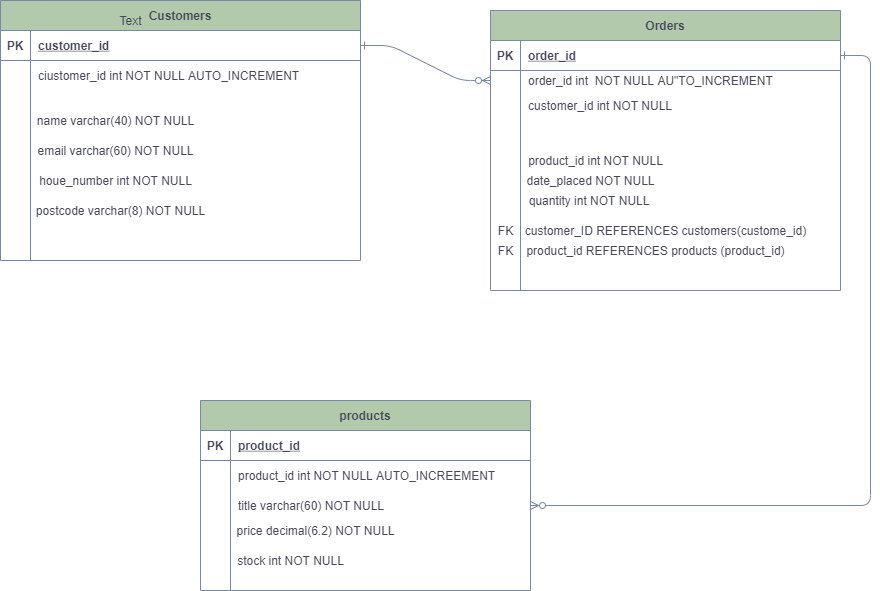

The diagram above was exported from draw.io. Its source (the exported page's mxGraphModel, read from the mxfile embedded in the PNG):
<mxGraphModel dx="1422" dy="766" grid="1" gridSize="10" guides="1" tooltips="1" connect="1" arrows="1" fold="1" page="1" pageScale="1" pageWidth="850" pageHeight="1100" math="0" shadow="0" extFonts="Permanent Marker^https://fonts.googleapis.com/css?family=Permanent+Marker">
  <root>
    <mxCell id="0" />
    <mxCell id="1" parent="0" />
    <mxCell id="C-vyLk0tnHw3VtMMgP7b-1" value="" style="edgeStyle=entityRelationEdgeStyle;endArrow=ERzeroToMany;startArrow=ERone;endFill=1;startFill=0;strokeColor=#788AA3;fontColor=#46495D;" parent="1" source="C-vyLk0tnHw3VtMMgP7b-24" target="C-vyLk0tnHw3VtMMgP7b-6" edge="1">
      <mxGeometry width="100" height="100" relative="1" as="geometry">
        <mxPoint x="340" y="720" as="sourcePoint" />
        <mxPoint x="440" y="620" as="targetPoint" />
      </mxGeometry>
    </mxCell>
    <mxCell id="C-vyLk0tnHw3VtMMgP7b-12" value="" style="edgeStyle=entityRelationEdgeStyle;endArrow=ERzeroToMany;startArrow=ERone;endFill=1;startFill=0;strokeColor=#788AA3;fontColor=#46495D;" parent="1" source="C-vyLk0tnHw3VtMMgP7b-3" target="C-vyLk0tnHw3VtMMgP7b-17" edge="1">
      <mxGeometry width="100" height="100" relative="1" as="geometry">
        <mxPoint x="400" y="180" as="sourcePoint" />
        <mxPoint x="460" y="205" as="targetPoint" />
      </mxGeometry>
    </mxCell>
    <mxCell id="C-vyLk0tnHw3VtMMgP7b-2" value="Orders" style="shape=table;startSize=30;container=1;collapsible=1;childLayout=tableLayout;fixedRows=1;rowLines=0;fontStyle=1;align=center;resizeLast=1;fillColor=#B2C9AB;strokeColor=#788AA3;fontColor=#46495D;" parent="1" vertex="1">
      <mxGeometry x="540" y="110" width="350" height="280" as="geometry" />
    </mxCell>
    <mxCell id="C-vyLk0tnHw3VtMMgP7b-3" value="" style="shape=partialRectangle;collapsible=0;dropTarget=0;pointerEvents=0;fillColor=none;points=[[0,0.5],[1,0.5]];portConstraint=eastwest;top=0;left=0;right=0;bottom=1;strokeColor=#788AA3;fontColor=#46495D;" parent="C-vyLk0tnHw3VtMMgP7b-2" vertex="1">
      <mxGeometry y="30" width="350" height="30" as="geometry" />
    </mxCell>
    <mxCell id="C-vyLk0tnHw3VtMMgP7b-4" value="PK" style="shape=partialRectangle;overflow=hidden;connectable=0;fillColor=none;top=0;left=0;bottom=0;right=0;fontStyle=1;strokeColor=#788AA3;fontColor=#46495D;" parent="C-vyLk0tnHw3VtMMgP7b-3" vertex="1">
      <mxGeometry width="30" height="30" as="geometry" />
    </mxCell>
    <mxCell id="C-vyLk0tnHw3VtMMgP7b-5" value="order_id" style="shape=partialRectangle;overflow=hidden;connectable=0;fillColor=none;top=0;left=0;bottom=0;right=0;align=left;spacingLeft=6;fontStyle=5;strokeColor=#788AA3;fontColor=#46495D;" parent="C-vyLk0tnHw3VtMMgP7b-3" vertex="1">
      <mxGeometry x="30" width="320" height="30" as="geometry" />
    </mxCell>
    <mxCell id="C-vyLk0tnHw3VtMMgP7b-6" value="" style="shape=partialRectangle;collapsible=0;dropTarget=0;pointerEvents=0;fillColor=none;points=[[0,0.5],[1,0.5]];portConstraint=eastwest;top=0;left=0;right=0;bottom=0;strokeColor=#788AA3;fontColor=#46495D;" parent="C-vyLk0tnHw3VtMMgP7b-2" vertex="1">
      <mxGeometry y="60" width="350" height="20" as="geometry" />
    </mxCell>
    <mxCell id="C-vyLk0tnHw3VtMMgP7b-7" value="" style="shape=partialRectangle;overflow=hidden;connectable=0;fillColor=none;top=0;left=0;bottom=0;right=0;strokeColor=#788AA3;fontColor=#46495D;" parent="C-vyLk0tnHw3VtMMgP7b-6" vertex="1">
      <mxGeometry width="30" height="20" as="geometry" />
    </mxCell>
    <mxCell id="C-vyLk0tnHw3VtMMgP7b-8" value="order_id int  NOT NULL AU&quot;TO_INCREMENT" style="shape=partialRectangle;overflow=hidden;connectable=0;fillColor=none;top=0;left=0;bottom=0;right=0;align=left;spacingLeft=6;strokeColor=#788AA3;fontColor=#46495D;" parent="C-vyLk0tnHw3VtMMgP7b-6" vertex="1">
      <mxGeometry x="30" width="320" height="20" as="geometry" />
    </mxCell>
    <mxCell id="C-vyLk0tnHw3VtMMgP7b-9" value="" style="shape=partialRectangle;collapsible=0;dropTarget=0;pointerEvents=0;fillColor=none;points=[[0,0.5],[1,0.5]];portConstraint=eastwest;top=0;left=0;right=0;bottom=0;strokeColor=#788AA3;fontColor=#46495D;" parent="C-vyLk0tnHw3VtMMgP7b-2" vertex="1">
      <mxGeometry y="80" width="350" height="30" as="geometry" />
    </mxCell>
    <mxCell id="C-vyLk0tnHw3VtMMgP7b-10" value="" style="shape=partialRectangle;overflow=hidden;connectable=0;fillColor=none;top=0;left=0;bottom=0;right=0;strokeColor=#788AA3;fontColor=#46495D;" parent="C-vyLk0tnHw3VtMMgP7b-9" vertex="1">
      <mxGeometry width="30" height="30" as="geometry" />
    </mxCell>
    <mxCell id="C-vyLk0tnHw3VtMMgP7b-11" value="customer_id int NOT NULL" style="shape=partialRectangle;overflow=hidden;connectable=0;fillColor=none;top=0;left=0;bottom=0;right=0;align=left;spacingLeft=6;strokeColor=#788AA3;fontColor=#46495D;" parent="C-vyLk0tnHw3VtMMgP7b-9" vertex="1">
      <mxGeometry x="30" width="320" height="30" as="geometry" />
    </mxCell>
    <mxCell id="C-vyLk0tnHw3VtMMgP7b-13" value="products" style="shape=table;startSize=30;container=1;collapsible=1;childLayout=tableLayout;fixedRows=1;rowLines=0;fontStyle=1;align=center;resizeLast=1;fillColor=#B2C9AB;strokeColor=#788AA3;fontColor=#46495D;" parent="1" vertex="1">
      <mxGeometry x="250" y="500" width="330" height="190" as="geometry" />
    </mxCell>
    <mxCell id="C-vyLk0tnHw3VtMMgP7b-14" value="" style="shape=partialRectangle;collapsible=0;dropTarget=0;pointerEvents=0;fillColor=none;points=[[0,0.5],[1,0.5]];portConstraint=eastwest;top=0;left=0;right=0;bottom=1;strokeColor=#788AA3;fontColor=#46495D;" parent="C-vyLk0tnHw3VtMMgP7b-13" vertex="1">
      <mxGeometry y="30" width="330" height="30" as="geometry" />
    </mxCell>
    <mxCell id="C-vyLk0tnHw3VtMMgP7b-15" value="PK" style="shape=partialRectangle;overflow=hidden;connectable=0;fillColor=none;top=0;left=0;bottom=0;right=0;fontStyle=1;strokeColor=#788AA3;fontColor=#46495D;" parent="C-vyLk0tnHw3VtMMgP7b-14" vertex="1">
      <mxGeometry width="30" height="30" as="geometry" />
    </mxCell>
    <mxCell id="C-vyLk0tnHw3VtMMgP7b-16" value="product_id" style="shape=partialRectangle;overflow=hidden;connectable=0;fillColor=none;top=0;left=0;bottom=0;right=0;align=left;spacingLeft=6;fontStyle=5;strokeColor=#788AA3;fontColor=#46495D;" parent="C-vyLk0tnHw3VtMMgP7b-14" vertex="1">
      <mxGeometry x="30" width="300" height="30" as="geometry" />
    </mxCell>
    <mxCell id="C-vyLk0tnHw3VtMMgP7b-20" value="" style="shape=partialRectangle;collapsible=0;dropTarget=0;pointerEvents=0;fillColor=none;points=[[0,0.5],[1,0.5]];portConstraint=eastwest;top=0;left=0;right=0;bottom=0;strokeColor=#788AA3;fontColor=#46495D;" parent="C-vyLk0tnHw3VtMMgP7b-13" vertex="1">
      <mxGeometry y="60" width="330" height="30" as="geometry" />
    </mxCell>
    <mxCell id="C-vyLk0tnHw3VtMMgP7b-21" value="" style="shape=partialRectangle;overflow=hidden;connectable=0;fillColor=none;top=0;left=0;bottom=0;right=0;strokeColor=#788AA3;fontColor=#46495D;" parent="C-vyLk0tnHw3VtMMgP7b-20" vertex="1">
      <mxGeometry width="30" height="30" as="geometry" />
    </mxCell>
    <mxCell id="C-vyLk0tnHw3VtMMgP7b-22" value="product_id int NOT NULL AUTO_INCREEMENT" style="shape=partialRectangle;overflow=hidden;connectable=0;fillColor=none;top=0;left=0;bottom=0;right=0;align=left;spacingLeft=6;strokeColor=#788AA3;fontColor=#46495D;" parent="C-vyLk0tnHw3VtMMgP7b-20" vertex="1">
      <mxGeometry x="30" width="300" height="30" as="geometry" />
    </mxCell>
    <mxCell id="C-vyLk0tnHw3VtMMgP7b-17" value="" style="shape=partialRectangle;collapsible=0;dropTarget=0;pointerEvents=0;fillColor=none;points=[[0,0.5],[1,0.5]];portConstraint=eastwest;top=0;left=0;right=0;bottom=0;strokeColor=#788AA3;fontColor=#46495D;" parent="C-vyLk0tnHw3VtMMgP7b-13" vertex="1">
      <mxGeometry y="90" width="330" height="30" as="geometry" />
    </mxCell>
    <mxCell id="C-vyLk0tnHw3VtMMgP7b-18" value="" style="shape=partialRectangle;overflow=hidden;connectable=0;fillColor=none;top=0;left=0;bottom=0;right=0;strokeColor=#788AA3;fontColor=#46495D;" parent="C-vyLk0tnHw3VtMMgP7b-17" vertex="1">
      <mxGeometry width="30" height="30" as="geometry" />
    </mxCell>
    <mxCell id="C-vyLk0tnHw3VtMMgP7b-19" value="title varchar(60) NOT NULL" style="shape=partialRectangle;overflow=hidden;connectable=0;fillColor=none;top=0;left=0;bottom=0;right=0;align=left;spacingLeft=6;strokeColor=#788AA3;fontColor=#46495D;" parent="C-vyLk0tnHw3VtMMgP7b-17" vertex="1">
      <mxGeometry x="30" width="300" height="30" as="geometry" />
    </mxCell>
    <mxCell id="C-vyLk0tnHw3VtMMgP7b-23" value="Customers" style="shape=table;startSize=30;container=1;collapsible=1;childLayout=tableLayout;fixedRows=1;rowLines=0;fontStyle=1;align=center;resizeLast=1;fillColor=#B2C9AB;strokeColor=#788AA3;fontColor=#46495D;" parent="1" vertex="1">
      <mxGeometry x="50" y="100" width="360" height="260" as="geometry" />
    </mxCell>
    <mxCell id="C-vyLk0tnHw3VtMMgP7b-24" value="" style="shape=partialRectangle;collapsible=0;dropTarget=0;pointerEvents=0;fillColor=none;points=[[0,0.5],[1,0.5]];portConstraint=eastwest;top=0;left=0;right=0;bottom=1;strokeColor=#788AA3;fontColor=#46495D;" parent="C-vyLk0tnHw3VtMMgP7b-23" vertex="1">
      <mxGeometry y="30" width="360" height="30" as="geometry" />
    </mxCell>
    <mxCell id="C-vyLk0tnHw3VtMMgP7b-25" value="PK" style="shape=partialRectangle;overflow=hidden;connectable=0;fillColor=none;top=0;left=0;bottom=0;right=0;fontStyle=1;strokeColor=#788AA3;fontColor=#46495D;" parent="C-vyLk0tnHw3VtMMgP7b-24" vertex="1">
      <mxGeometry width="30" height="30" as="geometry" />
    </mxCell>
    <mxCell id="C-vyLk0tnHw3VtMMgP7b-26" value="customer_id" style="shape=partialRectangle;overflow=hidden;connectable=0;fillColor=none;top=0;left=0;bottom=0;right=0;align=left;spacingLeft=6;fontStyle=5;strokeColor=#788AA3;fontColor=#46495D;" parent="C-vyLk0tnHw3VtMMgP7b-24" vertex="1">
      <mxGeometry x="30" width="330" height="30" as="geometry" />
    </mxCell>
    <mxCell id="C-vyLk0tnHw3VtMMgP7b-27" value="" style="shape=partialRectangle;collapsible=0;dropTarget=0;pointerEvents=0;fillColor=none;points=[[0,0.5],[1,0.5]];portConstraint=eastwest;top=0;left=0;right=0;bottom=0;strokeColor=#788AA3;fontColor=#46495D;" parent="C-vyLk0tnHw3VtMMgP7b-23" vertex="1">
      <mxGeometry y="60" width="360" height="30" as="geometry" />
    </mxCell>
    <mxCell id="C-vyLk0tnHw3VtMMgP7b-28" value="" style="shape=partialRectangle;overflow=hidden;connectable=0;fillColor=none;top=0;left=0;bottom=0;right=0;strokeColor=#788AA3;fontColor=#46495D;" parent="C-vyLk0tnHw3VtMMgP7b-27" vertex="1">
      <mxGeometry width="30" height="30" as="geometry" />
    </mxCell>
    <mxCell id="C-vyLk0tnHw3VtMMgP7b-29" value="ciustomer_id int NOT NULL AUTO_INCREMENT" style="shape=partialRectangle;overflow=hidden;connectable=0;fillColor=none;top=0;left=0;bottom=0;right=0;align=left;spacingLeft=6;strokeColor=#788AA3;fontColor=#46495D;" parent="C-vyLk0tnHw3VtMMgP7b-27" vertex="1">
      <mxGeometry x="30" width="330" height="30" as="geometry" />
    </mxCell>
    <mxCell id="k-tRXTXe408K83CMWuGN-2" value="Text" style="text;html=1;align=center;verticalAlign=middle;resizable=0;points=[];autosize=1;strokeColor=none;fontColor=#46495D;" vertex="1" parent="1">
      <mxGeometry x="160" y="110" width="40" height="20" as="geometry" />
    </mxCell>
    <mxCell id="k-tRXTXe408K83CMWuGN-8" value="name varchar(40) NOT NULL" style="text;html=1;align=center;verticalAlign=middle;resizable=0;points=[];autosize=1;strokeColor=none;fontColor=#46495D;" vertex="1" parent="1">
      <mxGeometry x="80" y="210" width="170" height="20" as="geometry" />
    </mxCell>
    <mxCell id="k-tRXTXe408K83CMWuGN-9" value="email varchar(60) NOT NULL" style="text;html=1;align=center;verticalAlign=middle;resizable=0;points=[];autosize=1;strokeColor=none;fontColor=#46495D;" vertex="1" parent="1">
      <mxGeometry x="80" y="240" width="170" height="20" as="geometry" />
    </mxCell>
    <mxCell id="k-tRXTXe408K83CMWuGN-10" value="houe_number int NOT NULL" style="text;html=1;align=center;verticalAlign=middle;resizable=0;points=[];autosize=1;strokeColor=none;fontColor=#46495D;" vertex="1" parent="1">
      <mxGeometry x="80" y="270" width="170" height="20" as="geometry" />
    </mxCell>
    <mxCell id="k-tRXTXe408K83CMWuGN-11" value="postcode varchar(8) NOT NULL" style="text;html=1;align=center;verticalAlign=middle;resizable=0;points=[];autosize=1;strokeColor=none;fontColor=#46495D;" vertex="1" parent="1">
      <mxGeometry x="80" y="300" width="180" height="20" as="geometry" />
    </mxCell>
    <mxCell id="k-tRXTXe408K83CMWuGN-12" value="product_id int NOT NULL" style="text;html=1;align=center;verticalAlign=middle;resizable=0;points=[];autosize=1;strokeColor=none;fontColor=#46495D;" vertex="1" parent="1">
      <mxGeometry x="570" y="250" width="150" height="20" as="geometry" />
    </mxCell>
    <mxCell id="k-tRXTXe408K83CMWuGN-15" value="date_placed NOT NULL" style="text;html=1;align=center;verticalAlign=middle;resizable=0;points=[];autosize=1;strokeColor=none;fontColor=#46495D;" vertex="1" parent="1">
      <mxGeometry x="570" y="270" width="140" height="20" as="geometry" />
    </mxCell>
    <mxCell id="k-tRXTXe408K83CMWuGN-16" value="quantity int NOT NULL&amp;nbsp;" style="text;html=1;align=center;verticalAlign=middle;resizable=0;points=[];autosize=1;strokeColor=none;fontColor=#46495D;" vertex="1" parent="1">
      <mxGeometry x="570" y="290" width="140" height="20" as="geometry" />
    </mxCell>
    <mxCell id="k-tRXTXe408K83CMWuGN-17" value="FK" style="text;html=1;align=center;verticalAlign=middle;resizable=0;points=[];autosize=1;strokeColor=none;fontColor=#46495D;" vertex="1" parent="1">
      <mxGeometry x="540" y="320" width="30" height="20" as="geometry" />
    </mxCell>
    <mxCell id="k-tRXTXe408K83CMWuGN-19" value="customer_ID REFERENCES customers(custome_id)" style="text;html=1;align=center;verticalAlign=middle;resizable=0;points=[];autosize=1;strokeColor=none;fontColor=#46495D;" vertex="1" parent="1">
      <mxGeometry x="565" y="320" width="300" height="20" as="geometry" />
    </mxCell>
    <mxCell id="k-tRXTXe408K83CMWuGN-20" value="product_id REFERENCES products (product_id)" style="text;html=1;align=center;verticalAlign=middle;resizable=0;points=[];autosize=1;strokeColor=none;fontColor=#46495D;" vertex="1" parent="1">
      <mxGeometry x="570" y="340" width="270" height="20" as="geometry" />
    </mxCell>
    <mxCell id="k-tRXTXe408K83CMWuGN-23" value="FK" style="text;html=1;align=center;verticalAlign=middle;resizable=0;points=[];autosize=1;strokeColor=none;fontColor=#46495D;" vertex="1" parent="1">
      <mxGeometry x="540" y="340" width="30" height="20" as="geometry" />
    </mxCell>
    <mxCell id="k-tRXTXe408K83CMWuGN-24" value="price decimal(6.2) NOT NULL" style="text;html=1;align=center;verticalAlign=middle;resizable=0;points=[];autosize=1;strokeColor=none;fontColor=#46495D;" vertex="1" parent="1">
      <mxGeometry x="280" y="620" width="170" height="20" as="geometry" />
    </mxCell>
    <mxCell id="k-tRXTXe408K83CMWuGN-25" value="stock int NOT NULL" style="text;html=1;align=center;verticalAlign=middle;resizable=0;points=[];autosize=1;strokeColor=none;fontColor=#46495D;" vertex="1" parent="1">
      <mxGeometry x="280" y="650" width="120" height="20" as="geometry" />
    </mxCell>
  </root>
</mxGraphModel>